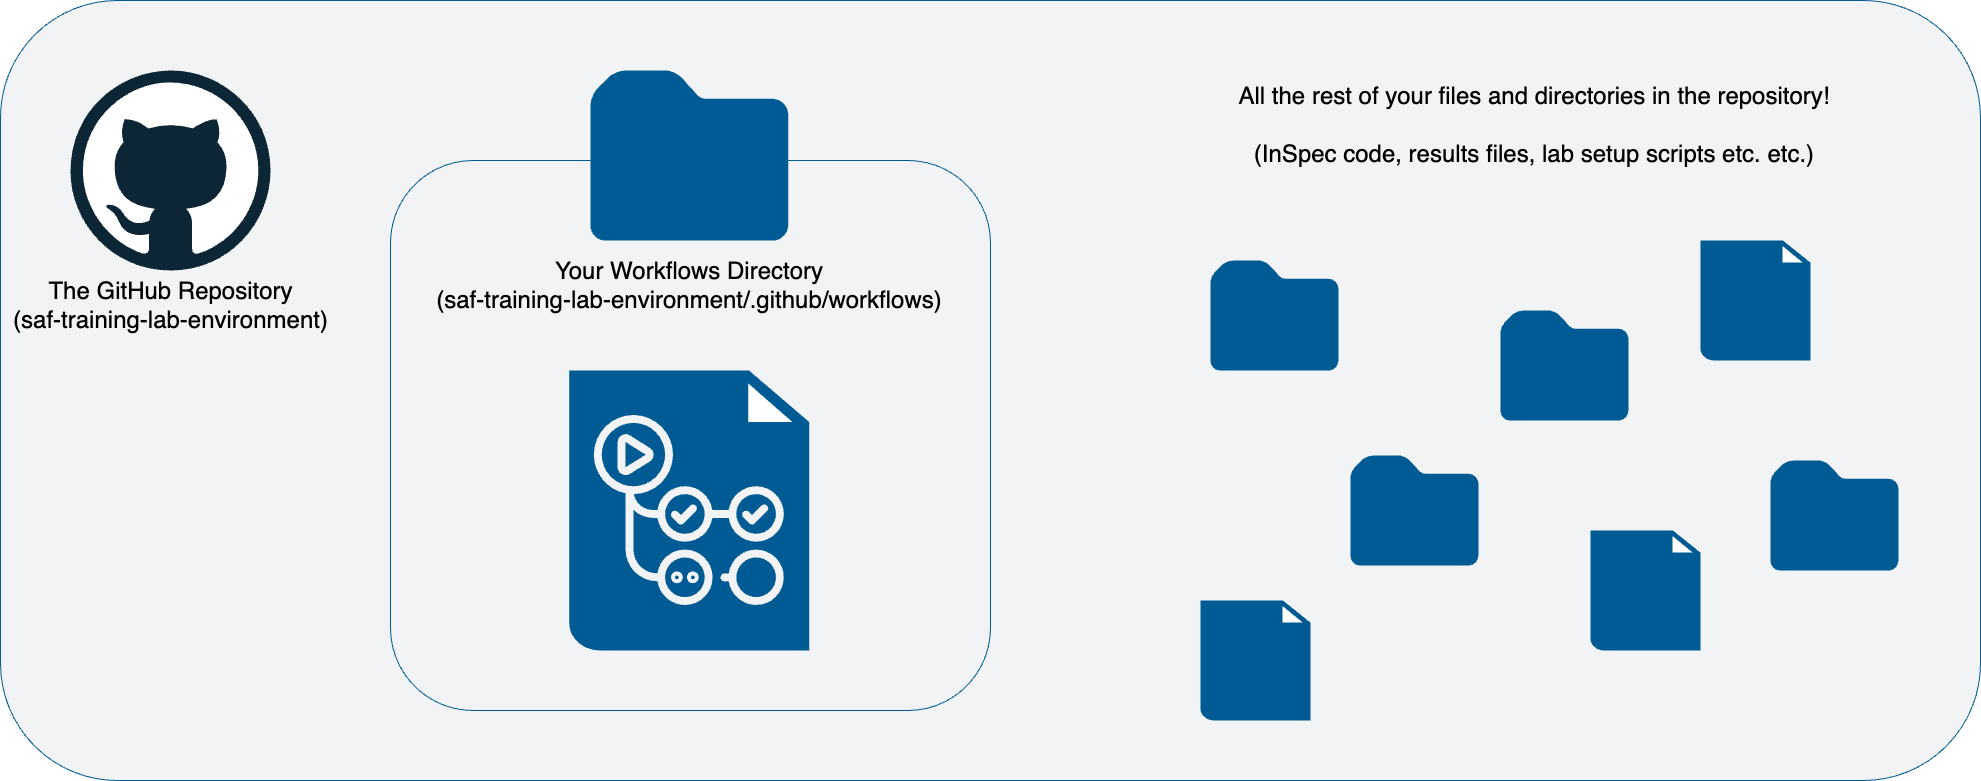

The diagram above was exported from draw.io. Its source (the exported page's mxGraphModel, read from the mxfile embedded in the PNG):
<mxGraphModel dx="1114" dy="787" grid="1" gridSize="10" guides="1" tooltips="1" connect="1" arrows="1" fold="1" page="1" pageScale="1" pageWidth="2000" pageHeight="800" math="0" shadow="0">
  <root>
    <mxCell id="0" />
    <mxCell id="1" parent="0" />
    <mxCell id="KR5dECfuKGVnqCmnGVjx-10" value="" style="rounded=1;whiteSpace=wrap;html=1;fillColor=#F1F3F4;strokeColor=#005B94;labelBackgroundColor=none;" parent="1" vertex="1">
      <mxGeometry x="10" y="10" width="1980" height="780" as="geometry" />
    </mxCell>
    <mxCell id="KR5dECfuKGVnqCmnGVjx-14" value="" style="rounded=1;whiteSpace=wrap;html=1;fillColor=none;strokeColor=#005B94;" parent="1" vertex="1">
      <mxGeometry x="400" y="170" width="600" height="550" as="geometry" />
    </mxCell>
    <mxCell id="KR5dECfuKGVnqCmnGVjx-1" value="&lt;div&gt;The GitHub Repository&lt;/div&gt;&lt;div&gt;(saf-training-lab-environment)&lt;/div&gt;" style="dashed=0;outlineConnect=0;html=1;align=center;labelPosition=center;verticalLabelPosition=bottom;verticalAlign=top;shape=mxgraph.weblogos.github;fontSize=24;" parent="1" vertex="1">
      <mxGeometry x="80" y="80" width="200" height="200" as="geometry" />
    </mxCell>
    <mxCell id="KR5dECfuKGVnqCmnGVjx-9" value="" style="group" parent="1" vertex="1" connectable="0">
      <mxGeometry x="578.84" y="380" width="240" height="280" as="geometry" />
    </mxCell>
    <mxCell id="KR5dECfuKGVnqCmnGVjx-6" value="" style="shadow=0;dashed=0;html=1;strokeColor=none;fillColor=#005B94;labelPosition=center;verticalLabelPosition=bottom;verticalAlign=top;align=center;outlineConnect=0;shape=mxgraph.veeam.2d.file;" parent="KR5dECfuKGVnqCmnGVjx-9" vertex="1">
      <mxGeometry width="240" height="280" as="geometry" />
    </mxCell>
    <mxCell id="KR5dECfuKGVnqCmnGVjx-8" value="" style="shape=image;verticalLabelPosition=bottom;labelBackgroundColor=default;verticalAlign=top;aspect=fixed;imageAspect=0;image=data:image/svg+xml,(base64 omitted: 3804 chars);" parent="KR5dECfuKGVnqCmnGVjx-9" vertex="1">
      <mxGeometry x="25" y="45" width="190" height="190" as="geometry" />
    </mxCell>
    <mxCell id="KR5dECfuKGVnqCmnGVjx-12" value="&lt;div&gt;Your Workflows Directory&lt;/div&gt;&lt;div&gt;(saf-training-lab-environment/.github/workflows)&lt;/div&gt;&lt;div&gt;&lt;br&gt;&lt;/div&gt;" style="sketch=0;aspect=fixed;pointerEvents=1;shadow=0;dashed=0;html=1;strokeColor=none;labelPosition=center;verticalLabelPosition=bottom;verticalAlign=top;align=center;fillColor=#005B94;shape=mxgraph.mscae.enterprise.folder;fontSize=24;fontColor=none;noLabel=1;" parent="1" vertex="1">
      <mxGeometry x="600" y="80" width="197.68" height="170" as="geometry" />
    </mxCell>
    <mxCell id="KR5dECfuKGVnqCmnGVjx-13" value="&lt;div&gt;Your Workflows Directory&lt;/div&gt;&lt;div&gt;(saf-training-lab-environment/.github/workflows)&lt;br&gt;&lt;/div&gt;" style="text;html=1;strokeColor=none;fillColor=none;align=center;verticalAlign=middle;whiteSpace=wrap;rounded=0;fontSize=24;fontColor=#000000;" parent="1" vertex="1">
      <mxGeometry x="418.84" y="280" width="560" height="30" as="geometry" />
    </mxCell>
    <mxCell id="KR5dECfuKGVnqCmnGVjx-15" value="&lt;div&gt;Your Workflows Directory&lt;/div&gt;&lt;div&gt;(saf-training-lab-environment/.github/workflows)&lt;/div&gt;&lt;div&gt;&lt;br&gt;&lt;/div&gt;" style="sketch=0;aspect=fixed;pointerEvents=1;shadow=0;dashed=0;html=1;strokeColor=none;labelPosition=center;verticalLabelPosition=bottom;verticalAlign=top;align=center;fillColor=#005B94;shape=mxgraph.mscae.enterprise.folder;fontSize=24;fontColor=none;noLabel=1;" parent="1" vertex="1">
      <mxGeometry x="1220" y="270" width="127.91" height="110" as="geometry" />
    </mxCell>
    <mxCell id="KR5dECfuKGVnqCmnGVjx-17" value="&lt;div&gt;Your Workflows Directory&lt;/div&gt;&lt;div&gt;(saf-training-lab-environment/.github/workflows)&lt;/div&gt;&lt;div&gt;&lt;br&gt;&lt;/div&gt;" style="sketch=0;aspect=fixed;pointerEvents=1;shadow=0;dashed=0;html=1;strokeColor=none;labelPosition=center;verticalLabelPosition=bottom;verticalAlign=top;align=center;fillColor=#005B94;shape=mxgraph.mscae.enterprise.folder;fontSize=24;fontColor=none;noLabel=1;" parent="1" vertex="1">
      <mxGeometry x="1360" y="465" width="127.91" height="110" as="geometry" />
    </mxCell>
    <mxCell id="KR5dECfuKGVnqCmnGVjx-18" value="&lt;div&gt;Your Workflows Directory&lt;/div&gt;&lt;div&gt;(saf-training-lab-environment/.github/workflows)&lt;/div&gt;&lt;div&gt;&lt;br&gt;&lt;/div&gt;" style="sketch=0;aspect=fixed;pointerEvents=1;shadow=0;dashed=0;html=1;strokeColor=none;labelPosition=center;verticalLabelPosition=bottom;verticalAlign=top;align=center;fillColor=#005B94;shape=mxgraph.mscae.enterprise.folder;fontSize=24;fontColor=none;noLabel=1;" parent="1" vertex="1">
      <mxGeometry x="1510" y="320" width="127.91" height="110" as="geometry" />
    </mxCell>
    <mxCell id="KR5dECfuKGVnqCmnGVjx-19" value="" style="group" parent="1" vertex="1" connectable="0">
      <mxGeometry x="1600" y="540" width="110" height="120" as="geometry" />
    </mxCell>
    <mxCell id="KR5dECfuKGVnqCmnGVjx-20" value="" style="shadow=0;dashed=0;html=1;strokeColor=none;fillColor=#005B94;labelPosition=center;verticalLabelPosition=bottom;verticalAlign=top;align=center;outlineConnect=0;shape=mxgraph.veeam.2d.file;" parent="KR5dECfuKGVnqCmnGVjx-19" vertex="1">
      <mxGeometry width="110" height="120" as="geometry" />
    </mxCell>
    <mxCell id="KR5dECfuKGVnqCmnGVjx-22" value="" style="group" parent="1" vertex="1" connectable="0">
      <mxGeometry x="1210" y="610" width="110" height="120" as="geometry" />
    </mxCell>
    <mxCell id="KR5dECfuKGVnqCmnGVjx-23" value="" style="shadow=0;dashed=0;html=1;strokeColor=none;fillColor=#005B94;labelPosition=center;verticalLabelPosition=bottom;verticalAlign=top;align=center;outlineConnect=0;shape=mxgraph.veeam.2d.file;" parent="KR5dECfuKGVnqCmnGVjx-22" vertex="1">
      <mxGeometry width="110" height="120" as="geometry" />
    </mxCell>
    <mxCell id="KR5dECfuKGVnqCmnGVjx-24" value="" style="group" parent="1" vertex="1" connectable="0">
      <mxGeometry x="1710" y="250" width="110" height="120" as="geometry" />
    </mxCell>
    <mxCell id="KR5dECfuKGVnqCmnGVjx-25" value="" style="shadow=0;dashed=0;html=1;strokeColor=none;fillColor=#005B94;labelPosition=center;verticalLabelPosition=bottom;verticalAlign=top;align=center;outlineConnect=0;shape=mxgraph.veeam.2d.file;" parent="KR5dECfuKGVnqCmnGVjx-24" vertex="1">
      <mxGeometry width="110" height="120" as="geometry" />
    </mxCell>
    <mxCell id="KR5dECfuKGVnqCmnGVjx-28" value="&lt;div&gt;All the rest of your files and directories in the repository!&lt;/div&gt;&lt;div&gt;&lt;br&gt;&lt;/div&gt;&lt;div&gt;(InSpec code, results files, lab setup scripts etc. etc.)&lt;br&gt;&lt;/div&gt;" style="text;html=1;strokeColor=none;fillColor=none;align=center;verticalAlign=middle;whiteSpace=wrap;rounded=0;fontSize=24;fontColor=#000000;" parent="1" vertex="1">
      <mxGeometry x="1188.96" y="120" width="710" height="30" as="geometry" />
    </mxCell>
    <mxCell id="KR5dECfuKGVnqCmnGVjx-29" value="&lt;div&gt;Your Workflows Directory&lt;/div&gt;&lt;div&gt;(saf-training-lab-environment/.github/workflows)&lt;/div&gt;&lt;div&gt;&lt;br&gt;&lt;/div&gt;" style="sketch=0;aspect=fixed;pointerEvents=1;shadow=0;dashed=0;html=1;strokeColor=none;labelPosition=center;verticalLabelPosition=bottom;verticalAlign=top;align=center;fillColor=#005B94;shape=mxgraph.mscae.enterprise.folder;fontSize=24;fontColor=none;noLabel=1;" parent="1" vertex="1">
      <mxGeometry x="1780" y="470" width="127.91" height="110" as="geometry" />
    </mxCell>
  </root>
</mxGraphModel>